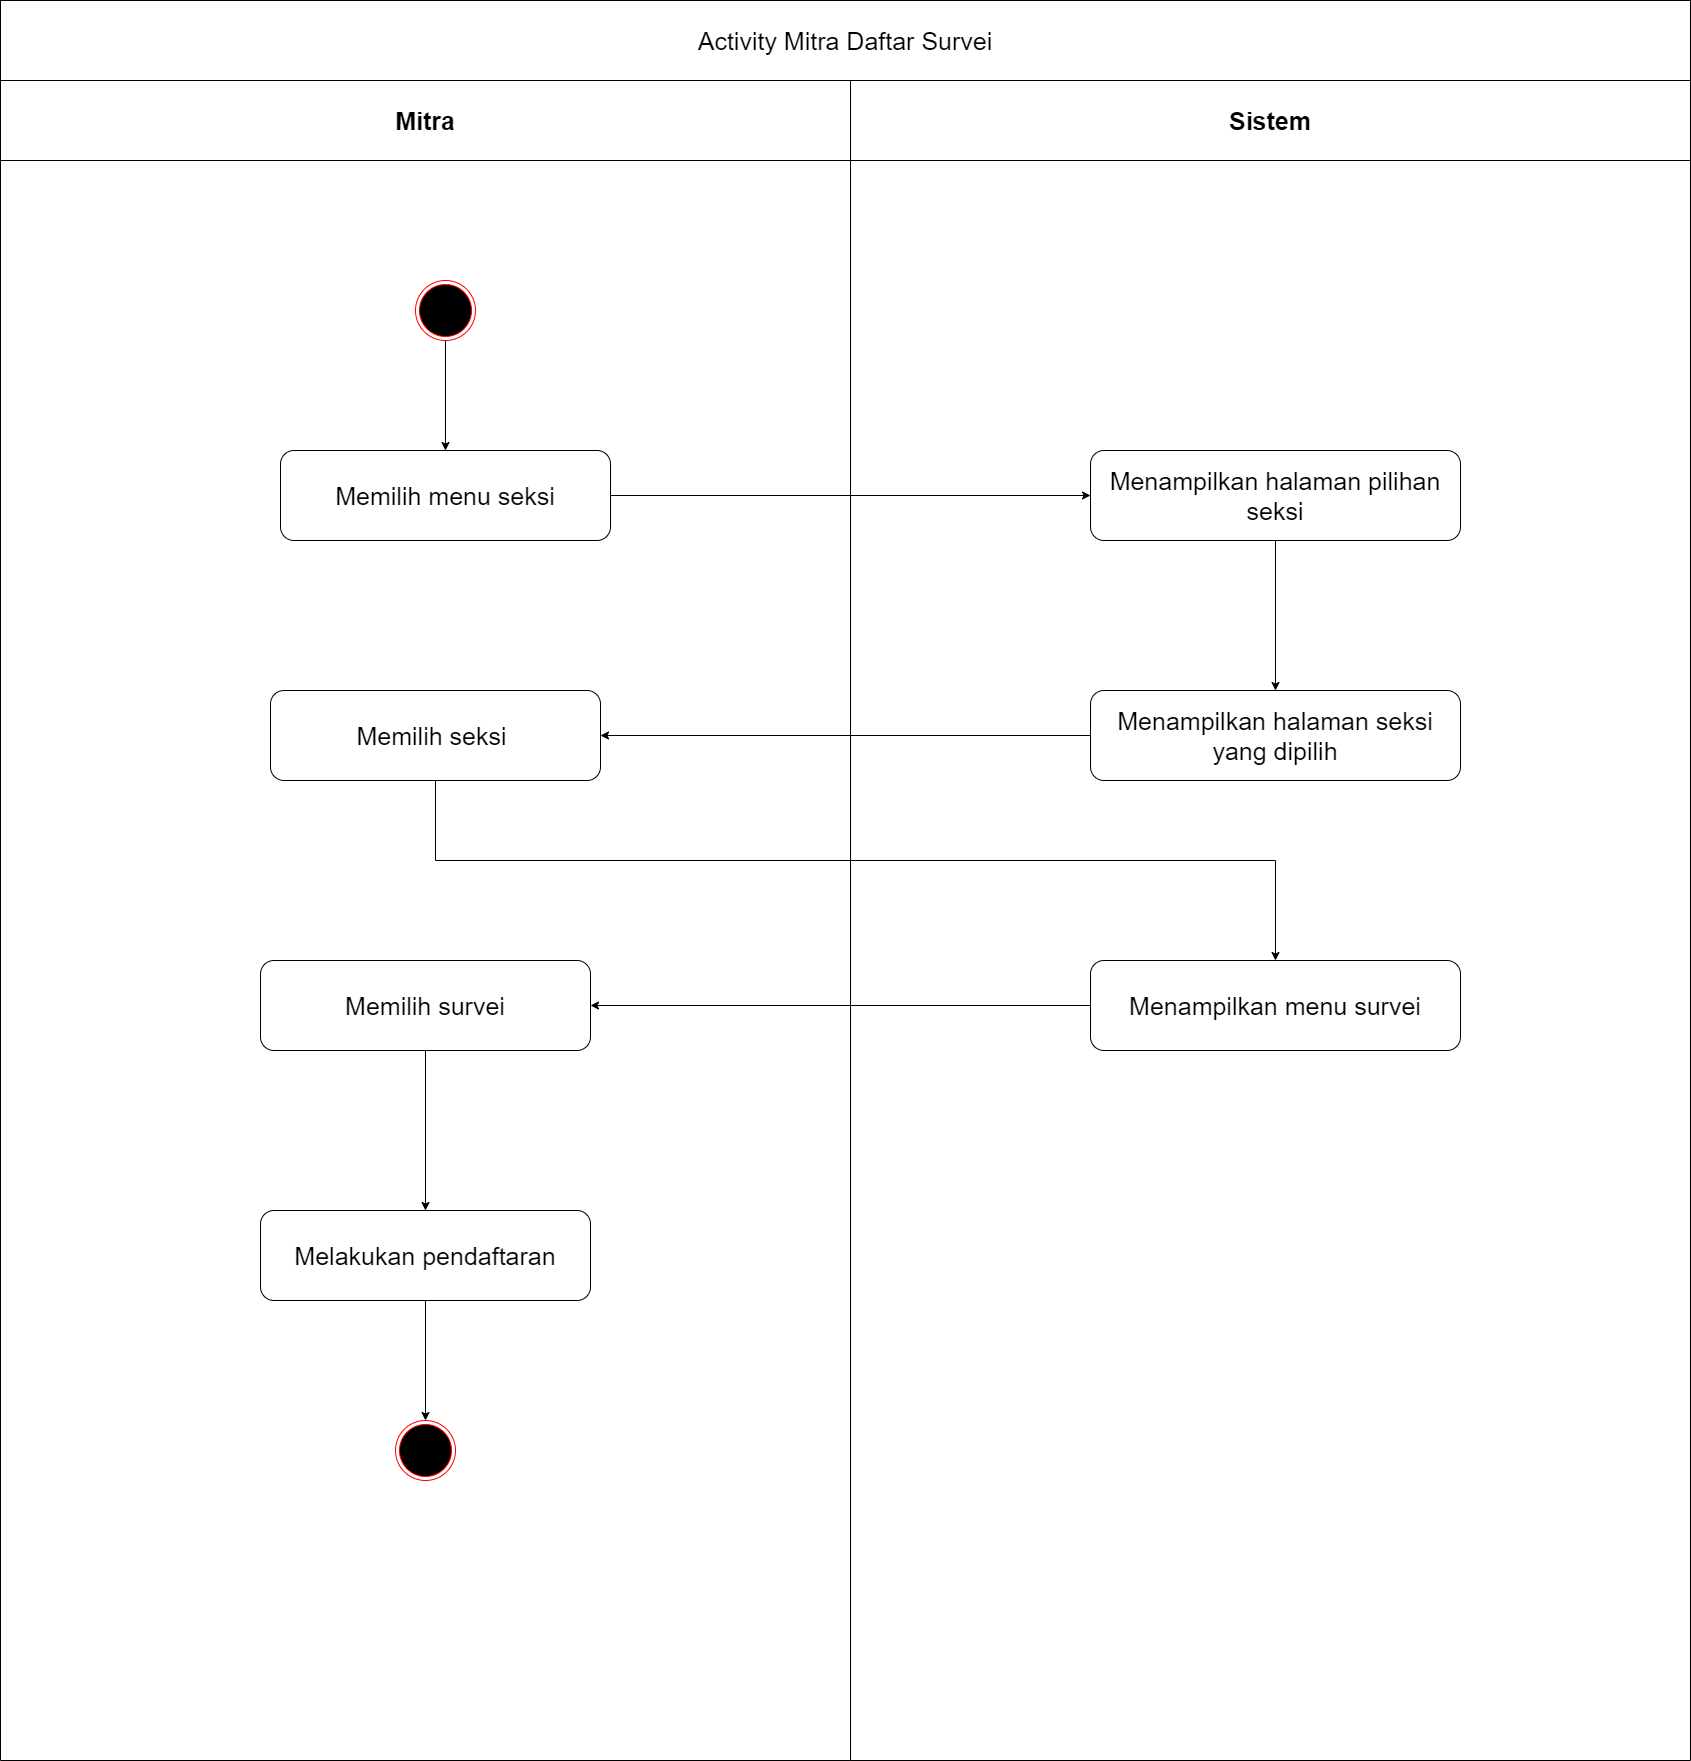

The diagram above was exported from draw.io. Its source (the exported page's mxGraphModel, read from the mxfile embedded in the PNG):
<mxGraphModel dx="852" dy="494" grid="1" gridSize="10" guides="1" tooltips="1" connect="1" arrows="1" fold="1" page="1" pageScale="1" pageWidth="1000" pageHeight="2000" math="0" shadow="0">
  <root>
    <mxCell id="UdlNcn3Klo5_ogpVByIq-0" />
    <mxCell id="UdlNcn3Klo5_ogpVByIq-1" parent="UdlNcn3Klo5_ogpVByIq-0" />
    <mxCell id="L0Qy6fyj99lwyedtQMK5-0" value="Mitra" style="swimlane;whiteSpace=wrap;startSize=80;fontSize=25;" parent="UdlNcn3Klo5_ogpVByIq-1" vertex="1">
      <mxGeometry x="160" y="160" width="850" height="1680" as="geometry" />
    </mxCell>
    <mxCell id="K2SGtfXKrU3T0eFmPXMg-0" style="edgeStyle=orthogonalEdgeStyle;rounded=0;orthogonalLoop=1;jettySize=auto;html=1;entryX=0.5;entryY=0;entryDx=0;entryDy=0;fontSize=25;" parent="L0Qy6fyj99lwyedtQMK5-0" source="8jFrun6xC9DH42dFKTdg-0" target="8jFrun6xC9DH42dFKTdg-2" edge="1">
      <mxGeometry relative="1" as="geometry" />
    </mxCell>
    <mxCell id="8jFrun6xC9DH42dFKTdg-0" value="" style="ellipse;html=1;shape=endState;fillColor=#000000;strokeColor=#ff0000;fontSize=25;" parent="L0Qy6fyj99lwyedtQMK5-0" vertex="1">
      <mxGeometry x="415" y="200" width="60" height="60" as="geometry" />
    </mxCell>
    <mxCell id="8jFrun6xC9DH42dFKTdg-2" value="Memilih menu seksi" style="rounded=1;whiteSpace=wrap;html=1;fontSize=25;" parent="L0Qy6fyj99lwyedtQMK5-0" vertex="1">
      <mxGeometry x="280" y="370" width="330" height="90" as="geometry" />
    </mxCell>
    <mxCell id="FDnAFpsc_93YJshgDQrG-4" value="Memilih seksi&amp;nbsp;" style="rounded=1;whiteSpace=wrap;html=1;fontSize=25;" parent="L0Qy6fyj99lwyedtQMK5-0" vertex="1">
      <mxGeometry x="270" y="610" width="330" height="90" as="geometry" />
    </mxCell>
    <mxCell id="yknHc-EYQQ-SL6lmsmhU-1" style="edgeStyle=orthogonalEdgeStyle;rounded=0;orthogonalLoop=1;jettySize=auto;html=1;entryX=0.5;entryY=0;entryDx=0;entryDy=0;fontSize=25;" parent="L0Qy6fyj99lwyedtQMK5-0" source="FDnAFpsc_93YJshgDQrG-7" target="FDnAFpsc_93YJshgDQrG-8" edge="1">
      <mxGeometry relative="1" as="geometry" />
    </mxCell>
    <mxCell id="FDnAFpsc_93YJshgDQrG-7" value="Memilih survei" style="rounded=1;whiteSpace=wrap;html=1;fontSize=25;" parent="L0Qy6fyj99lwyedtQMK5-0" vertex="1">
      <mxGeometry x="260" y="880" width="330" height="90" as="geometry" />
    </mxCell>
    <mxCell id="_CtzdjE9APcD_fuBXDJ2-0" style="edgeStyle=orthogonalEdgeStyle;rounded=0;orthogonalLoop=1;jettySize=auto;html=1;entryX=0.5;entryY=0;entryDx=0;entryDy=0;fontSize=25;" parent="L0Qy6fyj99lwyedtQMK5-0" source="FDnAFpsc_93YJshgDQrG-8" target="nzmozqC4DJ7Ty5ieAsTj-0" edge="1">
      <mxGeometry relative="1" as="geometry" />
    </mxCell>
    <mxCell id="FDnAFpsc_93YJshgDQrG-8" value="Melakukan pendaftaran" style="rounded=1;whiteSpace=wrap;html=1;fontSize=25;" parent="L0Qy6fyj99lwyedtQMK5-0" vertex="1">
      <mxGeometry x="260" y="1130" width="330" height="90" as="geometry" />
    </mxCell>
    <mxCell id="nzmozqC4DJ7Ty5ieAsTj-0" value="" style="ellipse;html=1;shape=endState;fillColor=#000000;strokeColor=#ff0000;fontSize=25;" parent="L0Qy6fyj99lwyedtQMK5-0" vertex="1">
      <mxGeometry x="395" y="1340" width="60" height="60" as="geometry" />
    </mxCell>
    <mxCell id="L0Qy6fyj99lwyedtQMK5-5" value="Sistem" style="swimlane;whiteSpace=wrap;startSize=80;fontSize=25;" parent="UdlNcn3Klo5_ogpVByIq-1" vertex="1">
      <mxGeometry x="1010" y="160" width="840" height="1680" as="geometry" />
    </mxCell>
    <mxCell id="FDnAFpsc_93YJshgDQrG-10" style="edgeStyle=orthogonalEdgeStyle;rounded=0;orthogonalLoop=1;jettySize=auto;html=1;entryX=0.5;entryY=0;entryDx=0;entryDy=0;fontSize=25;" parent="L0Qy6fyj99lwyedtQMK5-5" source="K2SGtfXKrU3T0eFmPXMg-1" target="FDnAFpsc_93YJshgDQrG-5" edge="1">
      <mxGeometry relative="1" as="geometry" />
    </mxCell>
    <mxCell id="K2SGtfXKrU3T0eFmPXMg-1" value="Menampilkan halaman pilihan seksi" style="rounded=1;whiteSpace=wrap;html=1;fontSize=25;" parent="L0Qy6fyj99lwyedtQMK5-5" vertex="1">
      <mxGeometry x="240" y="370" width="370" height="90" as="geometry" />
    </mxCell>
    <mxCell id="FDnAFpsc_93YJshgDQrG-5" value="Menampilkan halaman seksi yang dipilih" style="rounded=1;whiteSpace=wrap;html=1;fontSize=25;" parent="L0Qy6fyj99lwyedtQMK5-5" vertex="1">
      <mxGeometry x="240" y="610" width="370" height="90" as="geometry" />
    </mxCell>
    <mxCell id="FDnAFpsc_93YJshgDQrG-6" value="Menampilkan menu survei" style="rounded=1;whiteSpace=wrap;html=1;fontSize=25;" parent="L0Qy6fyj99lwyedtQMK5-5" vertex="1">
      <mxGeometry x="240" y="880" width="370" height="90" as="geometry" />
    </mxCell>
    <mxCell id="L0Qy6fyj99lwyedtQMK5-21" value="&lt;font style=&quot;font-size: 25px&quot;&gt;Activity Mitra Daftar Survei&lt;/font&gt;" style="rounded=0;whiteSpace=wrap;html=1;" parent="UdlNcn3Klo5_ogpVByIq-1" vertex="1">
      <mxGeometry x="160" y="80" width="1690" height="80" as="geometry" />
    </mxCell>
    <mxCell id="FDnAFpsc_93YJshgDQrG-9" style="edgeStyle=orthogonalEdgeStyle;rounded=0;orthogonalLoop=1;jettySize=auto;html=1;entryX=0;entryY=0.5;entryDx=0;entryDy=0;fontSize=25;" parent="UdlNcn3Klo5_ogpVByIq-1" source="8jFrun6xC9DH42dFKTdg-2" target="K2SGtfXKrU3T0eFmPXMg-1" edge="1">
      <mxGeometry relative="1" as="geometry" />
    </mxCell>
    <mxCell id="FDnAFpsc_93YJshgDQrG-11" style="edgeStyle=orthogonalEdgeStyle;rounded=0;orthogonalLoop=1;jettySize=auto;html=1;fontSize=25;entryX=1;entryY=0.5;entryDx=0;entryDy=0;" parent="UdlNcn3Klo5_ogpVByIq-1" source="FDnAFpsc_93YJshgDQrG-5" target="FDnAFpsc_93YJshgDQrG-4" edge="1">
      <mxGeometry relative="1" as="geometry">
        <mxPoint x="770" y="815" as="targetPoint" />
      </mxGeometry>
    </mxCell>
    <mxCell id="FDnAFpsc_93YJshgDQrG-12" style="edgeStyle=orthogonalEdgeStyle;rounded=0;orthogonalLoop=1;jettySize=auto;html=1;fontSize=25;" parent="UdlNcn3Klo5_ogpVByIq-1" source="FDnAFpsc_93YJshgDQrG-4" target="FDnAFpsc_93YJshgDQrG-6" edge="1">
      <mxGeometry relative="1" as="geometry">
        <Array as="points">
          <mxPoint x="595" y="940" />
          <mxPoint x="1435" y="940" />
        </Array>
      </mxGeometry>
    </mxCell>
    <mxCell id="yknHc-EYQQ-SL6lmsmhU-0" style="edgeStyle=orthogonalEdgeStyle;rounded=0;orthogonalLoop=1;jettySize=auto;html=1;entryX=1;entryY=0.5;entryDx=0;entryDy=0;fontSize=25;" parent="UdlNcn3Klo5_ogpVByIq-1" source="FDnAFpsc_93YJshgDQrG-6" target="FDnAFpsc_93YJshgDQrG-7" edge="1">
      <mxGeometry relative="1" as="geometry" />
    </mxCell>
  </root>
</mxGraphModel>